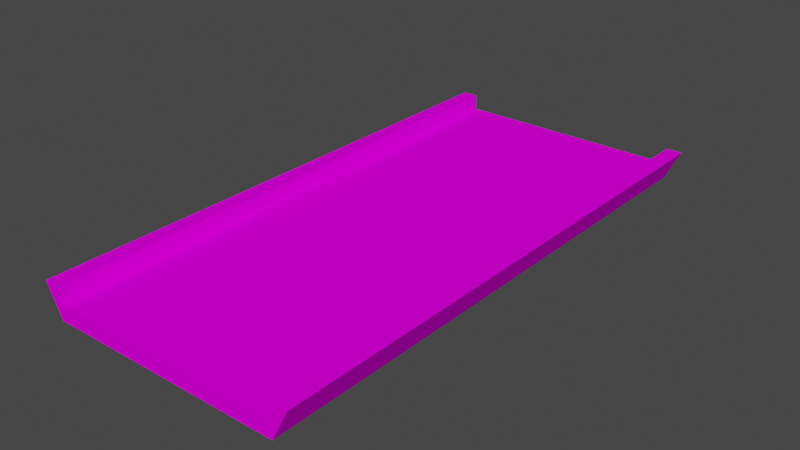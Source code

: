 # Source: glassBrg.blend  (saved by Blender 3.3.6; exported with 4.5.12 LTS)
import bpy
from mathutils import Matrix  # noqa: F401  (used for matrix-valued properties, if any)

bpy.ops.wm.read_factory_settings(use_empty=True)
scene = bpy.context.scene
scene.name = 'Scene'

# ---- collections
col_collection = bpy.data.collections.new('Collection'); scene.collection.children.link(col_collection)

# ---- images (referenced by path relative to the original .blend; pixels are not part of the script)
import os
ASSET_DIR = os.environ.get("B2B_ASSET_DIR", "")  # directory of the original .blend (textures are referenced by path, not embedded)
HERE = os.path.dirname(os.path.abspath(__file__))  # packed textures are extracted next to this script under _unpacked/

def load_image(name, relpath, width, height, colorspace="sRGB"):
    """Load a texture the original file referenced (path relative to the .blend, or extracted next to this script)."""
    p = next((c for c in (os.path.join(HERE, relpath), os.path.join(ASSET_DIR, relpath)) if relpath and os.path.exists(c)), "")
    if p:
        img = bpy.data.images.load(p, check_existing=True)
        img.name = name
    else:  # same state as the original file: an image datablock whose file is absent (Cycles renders it pink)
        img = bpy.data.images.new(name, width, height)
        img.source = "FILE"
        img.filepath = "//" + (relpath or name)
    img.colorspace_settings.name = colorspace
    return img
img_trackset00_trk_tubemetal_jpg_008 = load_image('trackset00_trk_tubemetal.jpg.008', 'trackset00_trk_tubemetal.jpg', 1024, 1024, 'sRGB')
img_trackset00_trk_tubewall_jpg_008 = load_image('trackset00_trk_tubewall.jpg.008', 'trackset00_trk_tubewall.jpg', 1024, 1024, 'sRGB')
img_trackset00_trk_tubeglass_jpg_008 = load_image('trackset00_trk_tubeglass.jpg.008', 'trackset00_trk_tubeglass.jpg', 1024, 1024, 'sRGB')

# ---- materials (node trees are filled in below, after node groups)
mat_trackset00_trk_tubemetal = bpy.data.materials.new('trackset00_trk_tubemetal')
mat_trackset00_trk_tubemetal.alpha_threshold = 0.0
mat_trackset00_trk_tubemetal.use_transparent_shadow = False
mat_trackset00_trk_tubemetal.diffuse_color = (1.0, 1.0, 1.0, 1.0)
mat_trackset00_trk_tubemetal.roughness = 0.5
mat_trackset00_trk_tubewall = bpy.data.materials.new('trackset00_trk_tubewall')
mat_trackset00_trk_tubewall.alpha_threshold = 0.0
mat_trackset00_trk_tubewall.use_transparent_shadow = False
mat_trackset00_trk_tubewall.diffuse_color = (1.0, 1.0, 1.0, 1.0)
mat_trackset00_trk_tubewall.roughness = 0.5
mat_trackset00_trk_tubeglass = bpy.data.materials.new('trackset00_trk_tubeglass')
mat_trackset00_trk_tubeglass.alpha_threshold = 0.0
mat_trackset00_trk_tubeglass.use_transparent_shadow = False
mat_trackset00_trk_tubeglass.diffuse_color = (1.0, 1.0, 1.0, 1.0)
mat_trackset00_trk_tubeglass.roughness = 0.5

# ---- material node trees
mat_trackset00_trk_tubemetal.use_nodes = True; mat_trackset00_trk_tubemetal.node_tree.nodes.clear()
_N = mat_trackset00_trk_tubemetal.node_tree.nodes; _L = mat_trackset00_trk_tubemetal.node_tree.links
n0 = _N.new('ShaderNodeBsdfDiffuse'); n0.name = 'Diffuse BSDF'; n0.location = (0, 0)
n1 = _N.new('ShaderNodeTexImage'); n1.name = 'Image Texture'; n1.location = (0, 0)
n1.image = img_trackset00_trk_tubemetal_jpg_008
n2 = _N.new('ShaderNodeOutputMaterial'); n2.name = 'Material Output'; n2.location = (0, 0)
_L.new(n0.outputs[0], n2.inputs[0])
_L.new(n1.outputs[0], n0.inputs[0])
n2.is_active_output = True
mat_trackset00_trk_tubewall.use_nodes = True; mat_trackset00_trk_tubewall.node_tree.nodes.clear()
_N = mat_trackset00_trk_tubewall.node_tree.nodes; _L = mat_trackset00_trk_tubewall.node_tree.links
n0 = _N.new('ShaderNodeBsdfDiffuse'); n0.name = 'Diffuse BSDF'; n0.location = (0, 0)
n1 = _N.new('ShaderNodeTexImage'); n1.name = 'Image Texture'; n1.location = (0, 0)
n1.image = img_trackset00_trk_tubewall_jpg_008
n2 = _N.new('ShaderNodeOutputMaterial'); n2.name = 'Material Output'; n2.location = (0, 0)
_L.new(n0.outputs[0], n2.inputs[0])
_L.new(n1.outputs[0], n0.inputs[0])
n2.is_active_output = True
mat_trackset00_trk_tubeglass.use_nodes = True; mat_trackset00_trk_tubeglass.node_tree.nodes.clear()
_N = mat_trackset00_trk_tubeglass.node_tree.nodes; _L = mat_trackset00_trk_tubeglass.node_tree.links
n0 = _N.new('ShaderNodeBsdfDiffuse'); n0.name = 'Diffuse BSDF'; n0.location = (0, 0)
n1 = _N.new('ShaderNodeTexImage'); n1.name = 'Image Texture'; n1.location = (0, 0)
n1.image = img_trackset00_trk_tubeglass_jpg_008
n2 = _N.new('ShaderNodeOutputMaterial'); n2.name = 'Material Output'; n2.location = (0, 0)
_L.new(n0.outputs[0], n2.inputs[0])
_L.new(n1.outputs[0], n0.inputs[0])
n2.is_active_output = True

# ---- world
world_world = bpy.data.worlds.new('World'); scene.world = world_world
world_world.use_nodes = True; world_world.node_tree.nodes.clear()
_N = world_world.node_tree.nodes; _L = world_world.node_tree.links
n0 = _N.new('ShaderNodeOutputWorld'); n0.name = 'World Output'; n0.location = (300, 300)
n1 = _N.new('ShaderNodeBackground'); n1.name = 'Background'; n1.location = (10, 300)
n1.inputs[0].default_value = (0.05088, 0.05088, 0.05088, 1.0)
_L.new(n1.outputs[0], n0.inputs[0])
n0.is_active_output = True
world_world.color = (0.05088, 0.05088, 0.05088)
world_world.use_sun_shadow = False
world_world.sun_shadow_jitter_overblur = 0.0

# ---- meshes
me_track17_pmd0_mesh_010 = bpy.data.meshes.new('TRACK17.PMD0.mesh.010')
me_track17_pmd0_mesh_010.from_pydata([(15.0, -35.0, 0.0), (17.0, -35.0, 4.0), (-15.0, -35.0, 0.0), (-15.0, -35.0, 4.0), (-15.0, -35.0, 2.0), (-17.0, -35.0, 4.0), (15.0, -35.0, 2.0), (15.0, -35.0, 4.0), (15.0, 35.0, 4.0), (17.0, 35.0, 4.0), (-15.0, 35.0, 0.0), (-17.0, 35.0, 4.0), (15.0, 35.0, 0.0), (-15.0, 35.0, 4.0), (15.0, 35.0, 2.0), (-15.0, 35.0, 2.0)], [], [(0, 6, 4, 2), (8, 7, 1, 9), (2, 5, 11, 10), (1, 0, 12, 9), (11, 5, 3, 13), (8, 14, 6, 7), (3, 4, 15, 13), (4, 2, 10, 15), (14, 12, 0, 6), (0, 2, 10, 12), (4, 6, 14, 15), (5, 2, 3), (1, 7, 0), (9, 12, 8), (15, 14, 12, 10), (11, 13, 10)])
me_track17_pmd0_mesh_010.polygons.foreach_set('material_index', [0, 0, 0, 0, 0, 1, 1, 1, 1, 2, 2, 0, 0, 0, 0, 0])
_uv = me_track17_pmd0_mesh_010.uv_layers.new(name='UVMap')
_uv.uv.foreach_set('vector', [0.6277, 0.449, 0.6277, 0.4771, 0.2055, 0.4771, 0.2055, 0.449, 0.09338, 0.0, 0.9183, 0.01342, 0.9183, 1.013, 0.09338, 1.0, 0.9183, 0.01342, 0.9183, 1.013, 0.09338, 1.0, 0.09338, 0.0, 0.9183, 0.01342, 0.9183, 1.013, 0.09338, 1.0, 0.09338, 0.0, 0.09338, 0.0, 0.9183, 0.01342, 0.9183, 1.013, 0.09338, 1.0, 0.0, 1.0, 0.0, 0.0, 6.0, 0.0, 6.0, 1.0, 6.0, 1.0, 6.0, 0.0, 0.0, 0.0, 0.0, 1.0, 6.0, 0.0, 6.0, 1.0, 0.0, 1.0, 0.0, 0.0, 0.0, 0.0, 0.0, 1.0, 6.0, 1.0, 6.0, 0.0, 1.0, 6.0, 0.0, 6.0, 0.0, 0.0, 1.0, 0.0, 1.0, 6.0, 0.0, 6.0, 0.0, 0.0, 1.0, 0.0, 0.9183, 1.013, 0.9183, 0.01342, 0.9183, 1.013, 0.9183, 1.013, 0.9183, 0.01342, 0.9183, 1.013, 0.09338, 1.0, 0.09338, 1.0, 0.09338, 0.0, 0.8899, 0.7505, 0.5381, 0.7505, 0.5381, 0.727, 0.8899, 0.727, 0.09338, 0.0, 0.09338, 1.0, 0.09338, 0.0])
me_track17_pmd0_mesh_010.materials.append(mat_trackset00_trk_tubemetal)
me_track17_pmd0_mesh_010.materials.append(mat_trackset00_trk_tubewall)
me_track17_pmd0_mesh_010.materials.append(mat_trackset00_trk_tubeglass)
me_track17_pmd0_mesh_010.use_remesh_preserve_volume = False
me_track17_pmd0_mesh_010.use_remesh_preserve_attributes = False
me_track17_pmd0_mesh_010.use_mirror_vertex_groups = False
me_track17_pmd0_mesh_010.update()

# ---- objects
ob_main = bpy.data.objects.new('main', me_track17_pmd0_mesh_010)
ob_empty = bpy.data.objects.new('Empty', None)
ob_empty_001 = bpy.data.objects.new('Empty.001', None)
ob_empty_002 = bpy.data.objects.new('Empty.002', None)
ob_empty_003 = bpy.data.objects.new('Empty.003', None)
ob_z = bpy.data.objects.new('z', None)
ob_z2 = bpy.data.objects.new('z2', None)
ob_empty_006 = bpy.data.objects.new('Empty.006', None)
ob_empty_007 = bpy.data.objects.new('Empty.007', None)

# ---- transforms, parenting, visibility, modifiers, constraints
ob_main.location = (0.0, 0.0, 0.0)
ob_main.lineart.crease_threshold = 0.0
ob_empty.parent = ob_empty_006
ob_empty.location = (-15.0, -34.43, 2.0)
ob_empty_001.parent = ob_empty_006
ob_empty_001.location = (-15.0, 34.09, 2.0)
ob_empty_002.parent = ob_empty_007
ob_empty_002.location = (15.0, -34.55, 2.0)
ob_empty_003.parent = ob_empty_007
ob_empty_003.location = (15.0, 34.39, 2.0)
ob_z.location = (-1.049e-05, -35.0, 0.0)
ob_z2.location = (-1.097e-05, 35.0, 0.0)
ob_empty_006.parent = ob_z
ob_empty_006.matrix_parent_inverse = Matrix(((1.0, -0.0, 0.0, 1.049e-05), (-0.0, 1.0, -0.0, 35.0), (-0.0, 0.0, 1.0, -0.0), (-0.0, 0.0, -0.0, 1.0)))
ob_empty_006.location = (0.0, 0.0, 0.0)
ob_empty_007.parent = ob_z
ob_empty_007.matrix_parent_inverse = Matrix(((1.0, -0.0, 0.0, 1.049e-05), (-0.0, 1.0, -0.0, 35.0), (-0.0, 0.0, 1.0, -0.0), (-0.0, 0.0, -0.0, 1.0)))
ob_empty_007.location = (0.0, 0.0, 0.0)

# ---- collection membership
col_collection.objects.link(ob_main)
col_collection.objects.link(ob_empty)
col_collection.objects.link(ob_empty_001)
col_collection.objects.link(ob_empty_002)
col_collection.objects.link(ob_empty_003)
col_collection.objects.link(ob_z)
col_collection.objects.link(ob_z2)
col_collection.objects.link(ob_empty_006)
col_collection.objects.link(ob_empty_007)

# ---- scene / render settings (as saved in the file)
scene.frame_start = 1; scene.frame_end = 250; scene.frame_set(1)
scene.render.engine = 'BLENDER_EEVEE_NEXT'
scene.cycles.sampling_pattern = 'TABULATED_SOBOL'
scene.cycles.use_light_tree = False
scene.view_settings.view_transform = 'Filmic'
bpy.context.view_layer.update()

# ---- added for rendering (the .blend has no active camera and no usable light): camera, sun
cam_auto = bpy.data.cameras.new('AutoCamera')
cam_auto.lens = 50.0
cam_auto.sensor_width = 36.0
cam_auto.clip_end = 1265.28
ob_auto_camera = bpy.data.objects.new('AutoCamera', cam_auto)
scene.collection.objects.link(ob_auto_camera)
ob_auto_camera.location = (72.0963, -86.5155, 59.677)
ob_auto_camera.rotation_euler = (1.09748, -7.21219e-08, 0.694738)
scene.camera = ob_auto_camera
light_auto_sun = bpy.data.lights.new('AutoSun', 'SUN')
light_auto_sun.energy = 3.0
light_auto_sun.angle = 0.0523599
ob_auto_sun = bpy.data.objects.new('AutoSun', light_auto_sun)
scene.collection.objects.link(ob_auto_sun)
ob_auto_sun.rotation_euler = (0.872665, 0.174533, 0.523599)
bpy.context.view_layer.update()
